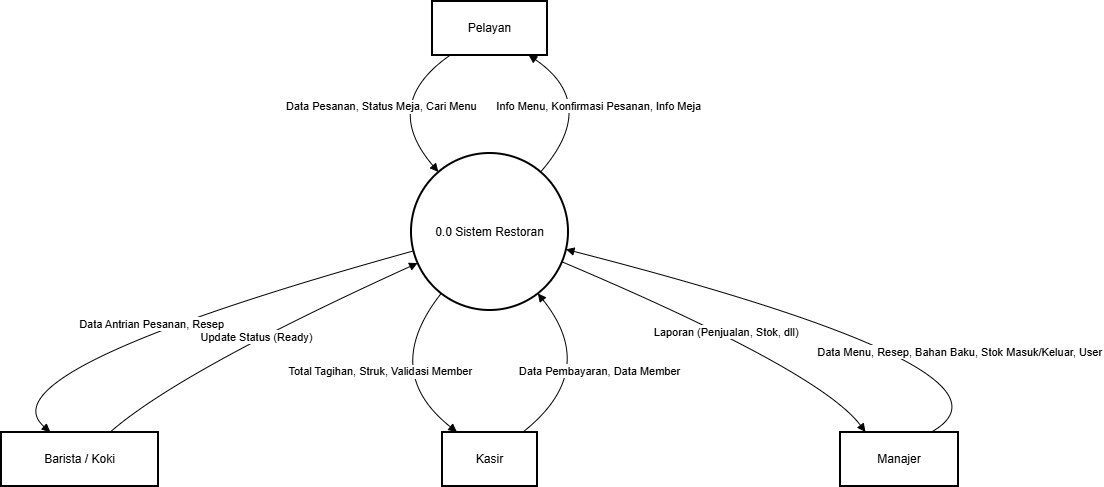

The diagram above was exported from draw.io. Its source (the exported page's mxGraphModel, read from the mxfile embedded in the PNG):
<mxGraphModel dx="1243" dy="610" grid="1" gridSize="10" guides="1" tooltips="1" connect="1" arrows="1" fold="1" page="1" pageScale="1" pageWidth="827" pageHeight="1169" math="0" shadow="0">
  <root>
    <mxCell id="0" />
    <mxCell id="1" parent="0" />
    <mxCell id="5a1EWH6FaykGnZYLQKRD-8" parent="1" style="whiteSpace=wrap;strokeWidth=2;" value="Pelayan" vertex="1">
      <mxGeometry height="54" width="115" x="472" y="20" as="geometry" />
    </mxCell>
    <mxCell id="5a1EWH6FaykGnZYLQKRD-9" parent="1" style="whiteSpace=wrap;strokeWidth=2;" value="Barista / Koki" vertex="1">
      <mxGeometry height="54" width="157" x="41" y="451" as="geometry" />
    </mxCell>
    <mxCell id="5a1EWH6FaykGnZYLQKRD-10" parent="1" style="whiteSpace=wrap;strokeWidth=2;" value="Kasir" vertex="1">
      <mxGeometry height="54" width="95" x="482" y="451" as="geometry" />
    </mxCell>
    <mxCell id="5a1EWH6FaykGnZYLQKRD-11" parent="1" style="whiteSpace=wrap;strokeWidth=2;" value="Manajer" vertex="1">
      <mxGeometry height="54" width="118" x="880" y="451" as="geometry" />
    </mxCell>
    <mxCell id="5a1EWH6FaykGnZYLQKRD-12" parent="1" style="ellipse;aspect=fixed;strokeWidth=2;whiteSpace=wrap;" value="0.0 Sistem Restoran" vertex="1">
      <mxGeometry height="157" width="157" x="451" y="172" as="geometry" />
    </mxCell>
    <mxCell id="5a1EWH6FaykGnZYLQKRD-13" edge="1" parent="1" source="5a1EWH6FaykGnZYLQKRD-8" style="curved=1;startArrow=none;endArrow=block;exitX=0.16;exitY=1;entryX=0.07;entryY=0;rounded=0;" target="5a1EWH6FaykGnZYLQKRD-12" value="Data Pesanan, Status Meja, Cari Menu">
      <mxGeometry relative="1" as="geometry">
        <Array as="points">
          <mxPoint x="420" y="123" />
        </Array>
      </mxGeometry>
    </mxCell>
    <mxCell id="5a1EWH6FaykGnZYLQKRD-14" edge="1" parent="1" source="5a1EWH6FaykGnZYLQKRD-12" style="curved=1;startArrow=none;endArrow=block;exitX=0.93;exitY=0;entryX=0.84;entryY=1;rounded=0;" target="5a1EWH6FaykGnZYLQKRD-8" value="Info Menu, Konfirmasi Pesanan, Info Meja">
      <mxGeometry relative="1" as="geometry">
        <Array as="points">
          <mxPoint x="640" y="123" />
        </Array>
      </mxGeometry>
    </mxCell>
    <mxCell id="5a1EWH6FaykGnZYLQKRD-15" edge="1" parent="1" source="5a1EWH6FaykGnZYLQKRD-9" style="curved=1;startArrow=none;endArrow=block;exitX=0.7;exitY=-0.01;entryX=0;entryY=0.72;rounded=0;" target="5a1EWH6FaykGnZYLQKRD-12" value="Update Status (Ready)">
      <mxGeometry relative="1" as="geometry">
        <Array as="points">
          <mxPoint x="220" y="390" />
        </Array>
      </mxGeometry>
    </mxCell>
    <mxCell id="5a1EWH6FaykGnZYLQKRD-16" edge="1" parent="1" source="5a1EWH6FaykGnZYLQKRD-12" style="curved=1;startArrow=none;endArrow=block;exitX=0;exitY=0.63;entryX=0.31;entryY=-0.01;rounded=0;" target="5a1EWH6FaykGnZYLQKRD-9" value="Data Antrian Pesanan, Resep">
      <mxGeometry relative="1" as="geometry">
        <Array as="points">
          <mxPoint x="20" y="390" />
        </Array>
      </mxGeometry>
    </mxCell>
    <mxCell id="5a1EWH6FaykGnZYLQKRD-17" edge="1" parent="1" source="5a1EWH6FaykGnZYLQKRD-10" style="curved=1;startArrow=none;endArrow=block;exitX=0.86;exitY=-0.01;entryX=0.89;entryY=1;rounded=0;" target="5a1EWH6FaykGnZYLQKRD-12" value="Data Pembayaran, Data Member">
      <mxGeometry relative="1" as="geometry">
        <Array as="points">
          <mxPoint x="640" y="390" />
        </Array>
      </mxGeometry>
    </mxCell>
    <mxCell id="5a1EWH6FaykGnZYLQKRD-18" edge="1" parent="1" source="5a1EWH6FaykGnZYLQKRD-12" style="curved=1;startArrow=none;endArrow=block;exitX=0.11;exitY=1;entryX=0.15;entryY=-0.01;rounded=0;" target="5a1EWH6FaykGnZYLQKRD-10" value="Total Tagihan, Struk, Validasi Member">
      <mxGeometry relative="1" as="geometry">
        <Array as="points">
          <mxPoint x="420" y="390" />
        </Array>
      </mxGeometry>
    </mxCell>
    <mxCell id="5a1EWH6FaykGnZYLQKRD-19" edge="1" parent="1" source="5a1EWH6FaykGnZYLQKRD-11" style="curved=1;startArrow=none;endArrow=block;exitX=0.78;exitY=-0.01;entryX=1;entryY=0.62;rounded=0;" target="5a1EWH6FaykGnZYLQKRD-12" value="Data Menu, Resep, Bahan Baku, Stok Masuk/Keluar, User">
      <mxGeometry relative="1" x="-0.3256" y="1" as="geometry">
        <mxPoint as="offset" />
        <Array as="points">
          <mxPoint x="1080" y="390" />
        </Array>
      </mxGeometry>
    </mxCell>
    <mxCell id="5a1EWH6FaykGnZYLQKRD-20" edge="1" parent="1" source="5a1EWH6FaykGnZYLQKRD-12" style="curved=1;startArrow=none;endArrow=block;exitX=1;exitY=0.71;entryX=0.21;entryY=-0.01;rounded=0;" target="5a1EWH6FaykGnZYLQKRD-11" value="Laporan (Penjualan, Stok, dll)">
      <mxGeometry relative="1" as="geometry">
        <Array as="points">
          <mxPoint x="860" y="390" />
        </Array>
      </mxGeometry>
    </mxCell>
  </root>
</mxGraphModel>